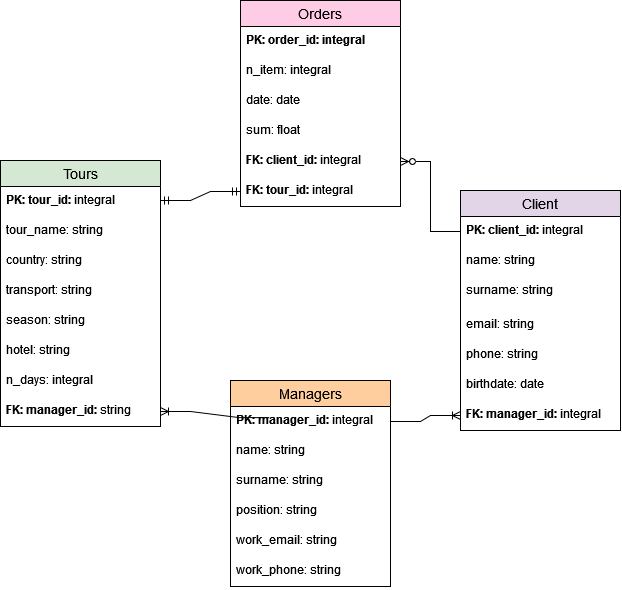

The diagram above was exported from draw.io. Its source (the exported page's mxGraphModel, read from the mxfile embedded in the PNG):
<mxGraphModel dx="2304" dy="1760" grid="1" gridSize="10" guides="1" tooltips="1" connect="1" arrows="1" fold="1" page="1" pageScale="1" pageWidth="827" pageHeight="1169" math="0" shadow="0">
  <root>
    <mxCell id="0" />
    <mxCell id="1" parent="0" />
    <mxCell id="vTO5O_KBAiQEdsxXtBdA-49" value="Client" style="swimlane;fontStyle=0;childLayout=stackLayout;horizontal=1;startSize=26;horizontalStack=0;resizeParent=1;resizeParentMax=0;resizeLast=0;collapsible=1;marginBottom=0;align=center;fontSize=14;fillColor=#E1D5E7;" vertex="1" parent="1">
      <mxGeometry x="60" y="20" width="160" height="240" as="geometry" />
    </mxCell>
    <mxCell id="vTO5O_KBAiQEdsxXtBdA-50" value="&lt;b&gt;PK: client_id:&lt;/b&gt; integral" style="text;strokeColor=none;fillColor=none;spacingLeft=4;spacingRight=4;overflow=hidden;rotatable=0;points=[[0,0.5],[1,0.5]];portConstraint=eastwest;fontSize=12;whiteSpace=wrap;html=1;" vertex="1" parent="vTO5O_KBAiQEdsxXtBdA-49">
      <mxGeometry y="26" width="160" height="30" as="geometry" />
    </mxCell>
    <mxCell id="vTO5O_KBAiQEdsxXtBdA-51" value="name: string" style="text;strokeColor=none;fillColor=none;spacingLeft=4;spacingRight=4;overflow=hidden;rotatable=0;points=[[0,0.5],[1,0.5]];portConstraint=eastwest;fontSize=12;whiteSpace=wrap;html=1;" vertex="1" parent="vTO5O_KBAiQEdsxXtBdA-49">
      <mxGeometry y="56" width="160" height="30" as="geometry" />
    </mxCell>
    <mxCell id="vTO5O_KBAiQEdsxXtBdA-52" value="&lt;div&gt;surname: string&lt;/div&gt;" style="text;strokeColor=none;fillColor=none;spacingLeft=4;spacingRight=4;overflow=hidden;rotatable=0;points=[[0,0.5],[1,0.5]];portConstraint=eastwest;fontSize=12;whiteSpace=wrap;html=1;" vertex="1" parent="vTO5O_KBAiQEdsxXtBdA-49">
      <mxGeometry y="86" width="160" height="34" as="geometry" />
    </mxCell>
    <mxCell id="vTO5O_KBAiQEdsxXtBdA-54" value="email: string" style="text;strokeColor=none;fillColor=none;spacingLeft=4;spacingRight=4;overflow=hidden;rotatable=0;points=[[0,0.5],[1,0.5]];portConstraint=eastwest;fontSize=12;whiteSpace=wrap;html=1;" vertex="1" parent="vTO5O_KBAiQEdsxXtBdA-49">
      <mxGeometry y="120" width="160" height="30" as="geometry" />
    </mxCell>
    <mxCell id="vTO5O_KBAiQEdsxXtBdA-53" value="phone: string" style="text;strokeColor=none;fillColor=none;spacingLeft=4;spacingRight=4;overflow=hidden;rotatable=0;points=[[0,0.5],[1,0.5]];portConstraint=eastwest;fontSize=12;whiteSpace=wrap;html=1;" vertex="1" parent="vTO5O_KBAiQEdsxXtBdA-49">
      <mxGeometry y="150" width="160" height="30" as="geometry" />
    </mxCell>
    <mxCell id="vTO5O_KBAiQEdsxXtBdA-55" value="birthdate: date" style="text;strokeColor=none;fillColor=none;spacingLeft=4;spacingRight=4;overflow=hidden;rotatable=0;points=[[0,0.5],[1,0.5]];portConstraint=eastwest;fontSize=12;whiteSpace=wrap;html=1;" vertex="1" parent="vTO5O_KBAiQEdsxXtBdA-49">
      <mxGeometry y="180" width="160" height="30" as="geometry" />
    </mxCell>
    <mxCell id="vTO5O_KBAiQEdsxXtBdA-80" value="&lt;b&gt;FK: manager_id:&lt;/b&gt; integral" style="text;strokeColor=none;fillColor=none;spacingLeft=4;spacingRight=4;overflow=hidden;rotatable=0;points=[[0,0.5],[1,0.5]];portConstraint=eastwest;fontSize=12;whiteSpace=wrap;html=1;" vertex="1" parent="vTO5O_KBAiQEdsxXtBdA-49">
      <mxGeometry y="210" width="160" height="30" as="geometry" />
    </mxCell>
    <mxCell id="vTO5O_KBAiQEdsxXtBdA-56" value="Tours" style="swimlane;fontStyle=0;childLayout=stackLayout;horizontal=1;startSize=26;horizontalStack=0;resizeParent=1;resizeParentMax=0;resizeLast=0;collapsible=1;marginBottom=0;align=center;fontSize=14;fillColor=#D5E8D4;" vertex="1" parent="1">
      <mxGeometry x="-400" y="-10" width="160" height="266" as="geometry" />
    </mxCell>
    <mxCell id="vTO5O_KBAiQEdsxXtBdA-57" value="&lt;b&gt;PK: tour_id:&lt;/b&gt; integral" style="text;strokeColor=none;fillColor=none;spacingLeft=4;spacingRight=4;overflow=hidden;rotatable=0;points=[[0,0.5],[1,0.5]];portConstraint=eastwest;fontSize=12;whiteSpace=wrap;html=1;" vertex="1" parent="vTO5O_KBAiQEdsxXtBdA-56">
      <mxGeometry y="26" width="160" height="30" as="geometry" />
    </mxCell>
    <mxCell id="vTO5O_KBAiQEdsxXtBdA-58" value="tour_name: string" style="text;strokeColor=none;fillColor=none;spacingLeft=4;spacingRight=4;overflow=hidden;rotatable=0;points=[[0,0.5],[1,0.5]];portConstraint=eastwest;fontSize=12;whiteSpace=wrap;html=1;" vertex="1" parent="vTO5O_KBAiQEdsxXtBdA-56">
      <mxGeometry y="56" width="160" height="30" as="geometry" />
    </mxCell>
    <mxCell id="vTO5O_KBAiQEdsxXtBdA-59" value="country: string" style="text;strokeColor=none;fillColor=none;spacingLeft=4;spacingRight=4;overflow=hidden;rotatable=0;points=[[0,0.5],[1,0.5]];portConstraint=eastwest;fontSize=12;whiteSpace=wrap;html=1;" vertex="1" parent="vTO5O_KBAiQEdsxXtBdA-56">
      <mxGeometry y="86" width="160" height="30" as="geometry" />
    </mxCell>
    <mxCell id="vTO5O_KBAiQEdsxXtBdA-61" value="transport: string" style="text;strokeColor=none;fillColor=none;spacingLeft=4;spacingRight=4;overflow=hidden;rotatable=0;points=[[0,0.5],[1,0.5]];portConstraint=eastwest;fontSize=12;whiteSpace=wrap;html=1;" vertex="1" parent="vTO5O_KBAiQEdsxXtBdA-56">
      <mxGeometry y="116" width="160" height="30" as="geometry" />
    </mxCell>
    <mxCell id="vTO5O_KBAiQEdsxXtBdA-62" value="season: string" style="text;strokeColor=none;fillColor=none;spacingLeft=4;spacingRight=4;overflow=hidden;rotatable=0;points=[[0,0.5],[1,0.5]];portConstraint=eastwest;fontSize=12;whiteSpace=wrap;html=1;" vertex="1" parent="vTO5O_KBAiQEdsxXtBdA-56">
      <mxGeometry y="146" width="160" height="30" as="geometry" />
    </mxCell>
    <mxCell id="vTO5O_KBAiQEdsxXtBdA-63" value="hotel: string" style="text;strokeColor=none;fillColor=none;spacingLeft=4;spacingRight=4;overflow=hidden;rotatable=0;points=[[0,0.5],[1,0.5]];portConstraint=eastwest;fontSize=12;whiteSpace=wrap;html=1;" vertex="1" parent="vTO5O_KBAiQEdsxXtBdA-56">
      <mxGeometry y="176" width="160" height="30" as="geometry" />
    </mxCell>
    <mxCell id="vTO5O_KBAiQEdsxXtBdA-60" value="n_days: integral" style="text;strokeColor=none;fillColor=none;spacingLeft=4;spacingRight=4;overflow=hidden;rotatable=0;points=[[0,0.5],[1,0.5]];portConstraint=eastwest;fontSize=12;whiteSpace=wrap;html=1;" vertex="1" parent="vTO5O_KBAiQEdsxXtBdA-56">
      <mxGeometry y="206" width="160" height="30" as="geometry" />
    </mxCell>
    <mxCell id="vTO5O_KBAiQEdsxXtBdA-81" value="&lt;b&gt;FK: manager_id: &lt;/b&gt;string" style="text;strokeColor=none;fillColor=none;spacingLeft=4;spacingRight=4;overflow=hidden;rotatable=0;points=[[0,0.5],[1,0.5]];portConstraint=eastwest;fontSize=12;whiteSpace=wrap;html=1;" vertex="1" parent="vTO5O_KBAiQEdsxXtBdA-56">
      <mxGeometry y="236" width="160" height="30" as="geometry" />
    </mxCell>
    <mxCell id="vTO5O_KBAiQEdsxXtBdA-64" value="Orders" style="swimlane;fontStyle=0;childLayout=stackLayout;horizontal=1;startSize=26;horizontalStack=0;resizeParent=1;resizeParentMax=0;resizeLast=0;collapsible=1;marginBottom=0;align=center;fontSize=14;fillColor=#FFCCE6;" vertex="1" parent="1">
      <mxGeometry x="-160" y="-170" width="160" height="206" as="geometry" />
    </mxCell>
    <mxCell id="vTO5O_KBAiQEdsxXtBdA-65" value="&lt;b&gt;PK: order_id: integral&lt;br&gt;&lt;/b&gt;" style="text;strokeColor=none;fillColor=none;spacingLeft=4;spacingRight=4;overflow=hidden;rotatable=0;points=[[0,0.5],[1,0.5]];portConstraint=eastwest;fontSize=12;whiteSpace=wrap;html=1;" vertex="1" parent="vTO5O_KBAiQEdsxXtBdA-64">
      <mxGeometry y="26" width="160" height="30" as="geometry" />
    </mxCell>
    <mxCell id="vTO5O_KBAiQEdsxXtBdA-70" value="n_item: integral" style="text;strokeColor=none;fillColor=none;spacingLeft=4;spacingRight=4;overflow=hidden;rotatable=0;points=[[0,0.5],[1,0.5]];portConstraint=eastwest;fontSize=12;whiteSpace=wrap;html=1;" vertex="1" parent="vTO5O_KBAiQEdsxXtBdA-64">
      <mxGeometry y="56" width="160" height="30" as="geometry" />
    </mxCell>
    <mxCell id="vTO5O_KBAiQEdsxXtBdA-67" value="date: date" style="text;strokeColor=none;fillColor=none;spacingLeft=4;spacingRight=4;overflow=hidden;rotatable=0;points=[[0,0.5],[1,0.5]];portConstraint=eastwest;fontSize=12;whiteSpace=wrap;html=1;" vertex="1" parent="vTO5O_KBAiQEdsxXtBdA-64">
      <mxGeometry y="86" width="160" height="30" as="geometry" />
    </mxCell>
    <mxCell id="vTO5O_KBAiQEdsxXtBdA-71" value="sum: float" style="text;strokeColor=none;fillColor=none;spacingLeft=4;spacingRight=4;overflow=hidden;rotatable=0;points=[[0,0.5],[1,0.5]];portConstraint=eastwest;fontSize=12;whiteSpace=wrap;html=1;" vertex="1" parent="vTO5O_KBAiQEdsxXtBdA-64">
      <mxGeometry y="116" width="160" height="30" as="geometry" />
    </mxCell>
    <mxCell id="vTO5O_KBAiQEdsxXtBdA-72" value="&lt;b&gt;FK: client_id: &lt;/b&gt;integral" style="text;strokeColor=none;fillColor=none;spacingLeft=4;spacingRight=4;overflow=hidden;rotatable=0;points=[[0,0.5],[1,0.5]];portConstraint=eastwest;fontSize=12;whiteSpace=wrap;html=1;" vertex="1" parent="vTO5O_KBAiQEdsxXtBdA-64">
      <mxGeometry y="146" width="160" height="30" as="geometry" />
    </mxCell>
    <mxCell id="vTO5O_KBAiQEdsxXtBdA-82" value="&lt;b&gt;FK: tour_id: &lt;/b&gt;integral&lt;b&gt; &lt;/b&gt;" style="text;strokeColor=none;fillColor=none;spacingLeft=4;spacingRight=4;overflow=hidden;rotatable=0;points=[[0,0.5],[1,0.5]];portConstraint=eastwest;fontSize=12;whiteSpace=wrap;html=1;" vertex="1" parent="vTO5O_KBAiQEdsxXtBdA-64">
      <mxGeometry y="176" width="160" height="30" as="geometry" />
    </mxCell>
    <mxCell id="vTO5O_KBAiQEdsxXtBdA-73" value="Managers" style="swimlane;fontStyle=0;childLayout=stackLayout;horizontal=1;startSize=26;horizontalStack=0;resizeParent=1;resizeParentMax=0;resizeLast=0;collapsible=1;marginBottom=0;align=center;fontSize=14;fillColor=#FFCE9F;" vertex="1" parent="1">
      <mxGeometry x="-170" y="210" width="160" height="206" as="geometry" />
    </mxCell>
    <mxCell id="vTO5O_KBAiQEdsxXtBdA-74" value="&lt;b&gt;PK: manager_id:&lt;/b&gt; integral" style="text;strokeColor=none;fillColor=none;spacingLeft=4;spacingRight=4;overflow=hidden;rotatable=0;points=[[0,0.5],[1,0.5]];portConstraint=eastwest;fontSize=12;whiteSpace=wrap;html=1;" vertex="1" parent="vTO5O_KBAiQEdsxXtBdA-73">
      <mxGeometry y="26" width="160" height="30" as="geometry" />
    </mxCell>
    <mxCell id="vTO5O_KBAiQEdsxXtBdA-75" value="name: string" style="text;strokeColor=none;fillColor=none;spacingLeft=4;spacingRight=4;overflow=hidden;rotatable=0;points=[[0,0.5],[1,0.5]];portConstraint=eastwest;fontSize=12;whiteSpace=wrap;html=1;" vertex="1" parent="vTO5O_KBAiQEdsxXtBdA-73">
      <mxGeometry y="56" width="160" height="30" as="geometry" />
    </mxCell>
    <mxCell id="vTO5O_KBAiQEdsxXtBdA-76" value="surname: string" style="text;strokeColor=none;fillColor=none;spacingLeft=4;spacingRight=4;overflow=hidden;rotatable=0;points=[[0,0.5],[1,0.5]];portConstraint=eastwest;fontSize=12;whiteSpace=wrap;html=1;" vertex="1" parent="vTO5O_KBAiQEdsxXtBdA-73">
      <mxGeometry y="86" width="160" height="30" as="geometry" />
    </mxCell>
    <mxCell id="vTO5O_KBAiQEdsxXtBdA-77" value="position: string" style="text;strokeColor=none;fillColor=none;spacingLeft=4;spacingRight=4;overflow=hidden;rotatable=0;points=[[0,0.5],[1,0.5]];portConstraint=eastwest;fontSize=12;whiteSpace=wrap;html=1;" vertex="1" parent="vTO5O_KBAiQEdsxXtBdA-73">
      <mxGeometry y="116" width="160" height="30" as="geometry" />
    </mxCell>
    <mxCell id="vTO5O_KBAiQEdsxXtBdA-78" value="work_email: string" style="text;strokeColor=none;fillColor=none;spacingLeft=4;spacingRight=4;overflow=hidden;rotatable=0;points=[[0,0.5],[1,0.5]];portConstraint=eastwest;fontSize=12;whiteSpace=wrap;html=1;" vertex="1" parent="vTO5O_KBAiQEdsxXtBdA-73">
      <mxGeometry y="146" width="160" height="30" as="geometry" />
    </mxCell>
    <mxCell id="vTO5O_KBAiQEdsxXtBdA-79" value="work_phone: string" style="text;strokeColor=none;fillColor=none;spacingLeft=4;spacingRight=4;overflow=hidden;rotatable=0;points=[[0,0.5],[1,0.5]];portConstraint=eastwest;fontSize=12;whiteSpace=wrap;html=1;" vertex="1" parent="vTO5O_KBAiQEdsxXtBdA-73">
      <mxGeometry y="176" width="160" height="30" as="geometry" />
    </mxCell>
    <mxCell id="vTO5O_KBAiQEdsxXtBdA-85" value="" style="edgeStyle=entityRelationEdgeStyle;fontSize=12;html=1;endArrow=ERzeroToMany;endFill=1;rounded=0;exitX=0;exitY=0.5;exitDx=0;exitDy=0;entryX=1;entryY=0.5;entryDx=0;entryDy=0;" edge="1" parent="1" source="vTO5O_KBAiQEdsxXtBdA-50" target="vTO5O_KBAiQEdsxXtBdA-72">
      <mxGeometry width="100" height="100" relative="1" as="geometry">
        <mxPoint x="90" y="70" as="sourcePoint" />
        <mxPoint x="190" y="-30" as="targetPoint" />
      </mxGeometry>
    </mxCell>
    <mxCell id="vTO5O_KBAiQEdsxXtBdA-87" value="" style="edgeStyle=entityRelationEdgeStyle;fontSize=12;html=1;endArrow=ERoneToMany;rounded=0;exitX=1;exitY=0.5;exitDx=0;exitDy=0;entryX=0;entryY=0.5;entryDx=0;entryDy=0;" edge="1" parent="1" source="vTO5O_KBAiQEdsxXtBdA-74" target="vTO5O_KBAiQEdsxXtBdA-80">
      <mxGeometry width="100" height="100" relative="1" as="geometry">
        <mxPoint x="90" y="270" as="sourcePoint" />
        <mxPoint x="190" y="170" as="targetPoint" />
      </mxGeometry>
    </mxCell>
    <mxCell id="vTO5O_KBAiQEdsxXtBdA-89" value="" style="edgeStyle=entityRelationEdgeStyle;fontSize=12;html=1;endArrow=ERoneToMany;rounded=0;entryX=1;entryY=0.5;entryDx=0;entryDy=0;exitX=0.243;exitY=0.371;exitDx=0;exitDy=0;exitPerimeter=0;" edge="1" parent="1" source="vTO5O_KBAiQEdsxXtBdA-74" target="vTO5O_KBAiQEdsxXtBdA-81">
      <mxGeometry width="100" height="100" relative="1" as="geometry">
        <mxPoint x="-200" y="256" as="sourcePoint" />
        <mxPoint x="-100" y="156" as="targetPoint" />
      </mxGeometry>
    </mxCell>
    <mxCell id="vTO5O_KBAiQEdsxXtBdA-90" value="" style="edgeStyle=entityRelationEdgeStyle;fontSize=12;html=1;endArrow=ERmandOne;startArrow=ERmandOne;rounded=0;entryX=0;entryY=0.5;entryDx=0;entryDy=0;" edge="1" parent="1" target="vTO5O_KBAiQEdsxXtBdA-82">
      <mxGeometry width="100" height="100" relative="1" as="geometry">
        <mxPoint x="-240" y="30" as="sourcePoint" />
        <mxPoint x="-140" y="-70" as="targetPoint" />
      </mxGeometry>
    </mxCell>
  </root>
</mxGraphModel>